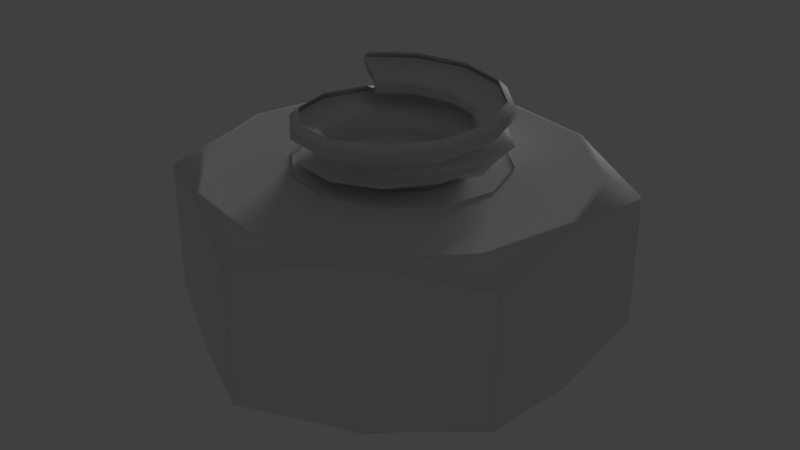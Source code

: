 # Source: bolt.blend  (saved by Blender 2.78.0; exported with 4.5.12 LTS)
import bpy
from mathutils import Matrix  # noqa: F401  (used for matrix-valued properties, if any)

bpy.ops.wm.read_factory_settings(use_empty=True)
scene = bpy.context.scene
scene.name = 'Scene'

# ---- collections
col_collection_1 = bpy.data.collections.new('Collection 1'); scene.collection.children.link(col_collection_1)

# ---- materials (node trees are filled in below, after node groups)
mat_material_001 = bpy.data.materials.new('Material.001')
mat_material_001.alpha_threshold = 0.0
mat_material_001.use_transparent_shadow = False
mat_material_001.preview_render_type = 'CUBE'
mat_material_001.roughness = 0.5
mat_material_001.line_color = (0.0, 0.0, 0.0, 1.0)

# ---- material node trees

# ---- world
world_world = bpy.data.worlds.new('World'); scene.world = world_world
world_world.color = (0.05088, 0.05088, 0.05088)
world_world.use_sun_shadow = False
world_world.sun_shadow_jitter_overblur = 0.0
world_world.cycles.sampling_method = 'MANUAL'

# ---- lights
light_sun = bpy.data.lights.new('Sun', 'SUN')
light_sun.transmission_factor = 0.0
light_sun.angle = 0.1993
light_sun.energy = 1.0
light_sun.shadow_buffer_clip_start = 0.5
light_sun.shadow_soft_size = 0.1
light_sun.shadow_cascade_max_distance = 1000.0

# ---- meshes
me_m3_bolt_009 = bpy.data.meshes.new('M3.Bolt.009')
me_m3_bolt_009.from_pydata([(0.225, 1.885e-06, 0.144), (0.2463, 1.885e-06, 0.1262), (0.1949, 0.1125, 0.1509), (0.2133, 0.1232, 0.133), (0.1125, 0.1949, 0.1577), (0.1232, 0.2133, 0.1399), (6.566e-07, 0.225, 0.1646), (6.566e-07, 0.2463, 0.1467), (-0.1125, 0.1949, 0.1714), (-0.1232, 0.2133, 0.1535), (-0.1949, 0.1125, 0.1783), (-0.2133, 0.1232, 0.1604), (0.1949, 0.1125, 0.1165), (0.1606, 0.09275, 0.1085), (0.1422, 0.08211, 0.09197), (0.1606, 0.09275, 0.07613), (0.1949, 0.1125, 0.06878), (0.2133, 0.1232, 0.05091), (0.1125, 0.1949, 0.1233), (0.09275, 0.1606, 0.1153), (0.08211, 0.1422, 0.09881), (0.09275, 0.1606, 0.08297), (0.1125, 0.1949, 0.07562), (0.1232, 0.2133, 0.05775), (6.566e-07, 0.225, 0.1302), (6.566e-07, 0.1855, 0.1222), (6.566e-07, 0.1642, 0.1057), (6.566e-07, 0.1855, 0.08981), (6.566e-07, 0.225, 0.08246), (6.566e-07, 0.2463, 0.0646), (-0.1125, 0.1949, 0.137), (-0.09275, 0.1606, 0.129), (-0.0821, 0.1422, 0.1125), (-0.09275, 0.1606, 0.09666), (-0.1125, 0.1949, 0.08931), (-0.1232, 0.2133, 0.07144), (-0.1949, 0.1125, 0.1439), (-0.1606, 0.09275, 0.1359), (-0.1422, 0.08211, 0.1193), (-0.1606, 0.09275, 0.1035), (-0.1949, 0.1125, 0.09615), (-0.2133, 0.1232, 0.07828), (-0.225, 1.863e-06, 0.103), (-0.2463, 1.863e-06, 0.08512), (-0.1949, -0.1125, 0.1098), (-0.2133, -0.1232, 0.09197), (-0.1125, -0.1949, 0.1167), (-0.1232, -0.2133, 0.09881), (6.566e-07, -0.225, 0.1235), (6.566e-07, -0.2463, 0.1056), (0.1125, -0.1949, 0.1304), (0.1232, -0.2133, 0.1125), (0.1949, -0.1125, 0.1372), (0.2133, -0.1232, 0.1193), (0.225, 1.93e-06, 0.04407), (0.2167, 1.922e-06, 0.06194), (0.1855, 1.922e-06, 0.06929), (0.1642, 1.915e-06, 0.08513), (0.1855, 1.922e-06, 0.1016), (0.225, 1.922e-06, 0.1097), (0.1736, -0.09981, 0.03723), (0.1606, -0.09275, 0.06245), (0.1422, -0.0821, 0.07829), (0.1606, -0.09275, 0.0948), (0.1949, -0.1125, 0.1028), (0.09275, -0.1606, 0.0556), (0.08211, -0.1422, 0.07144), (0.09275, -0.1606, 0.08796), (0.1125, -0.1949, 0.09598), (6.557e-07, -0.1855, 0.04876), (6.566e-07, -0.1642, 0.0646), (6.566e-07, -0.1855, 0.08112), (6.566e-07, -0.225, 0.08914), (-0.0821, -0.1422, 0.05776), (-0.09275, -0.1606, 0.07427), (-0.1125, -0.1949, 0.0823), (-0.1422, -0.0821, 0.05092), (-0.1606, -0.09275, 0.06743), (-0.1949, -0.1125, 0.07545), (-0.1642, 1.878e-06, 0.04408), (-0.1855, 1.87e-06, 0.06059), (-0.225, 1.863e-06, 0.06861), (-0.1422, 0.08211, 0.03723), (-0.1606, 0.09275, 0.05375), (-0.1949, 0.1125, 0.06177), (-0.09275, 0.1606, 0.0469), (-0.1125, 0.1949, 0.05493), (6.557e-07, 0.1855, 0.04006), (6.557e-07, 0.225, 0.04808), (0.08211, 0.1422, 0.01671), (0.09275, 0.1606, 0.03322), (0.1125, 0.1949, 0.04124), (0.1606, 0.09275, 0.02638), (0.1949, 0.1125, 0.0344), (0.2167, 1.892e-06, 0.02756), (0.1422, 0.08211, 0.01671), (6.557e-07, 0.1642, 0.01671), (-0.0821, 0.1422, 0.01671), (-0.1422, 0.08211, 0.01671), (-0.1642, 1.878e-06, 0.01671), (-0.1422, -0.0821, 0.01671), (-0.0821, -0.1422, 0.01671), (6.557e-07, -0.1642, 0.01671), (0.08211, -0.1422, 0.01671), (0.1422, -0.0821, 0.01671), (0.1642, 1.922e-06, 0.01671), (-0.1422, -0.0821, -0.003285), (-0.1642, 1.878e-06, -0.003285), (-0.1422, 0.08211, -0.003285), (-0.0821, 0.1422, -0.003285), (6.557e-07, 0.1642, -0.003285), (0.08211, 0.1422, -0.003285), (0.1324, 0.07645, -0.003285), (-0.07645, -0.1324, -0.003285), (6.557e-07, -0.1529, -0.003285), (0.07645, -0.1324, -0.003285), (0.1324, -0.07644, -0.003285), (0.1529, 1.922e-06, -0.003285), (-0.1234, -0.07126, 0.005529), (-0.1425, 1.878e-06, 0.005529), (-0.1234, 0.07127, 0.005529), (-0.07126, 0.1234, 0.005529), (6.557e-07, 0.1425, 0.005529), (0.07127, 0.1234, 0.005529), (0.1143, 0.06602, 0.005529), (-0.06601, -0.1143, 0.005529), (6.557e-07, -0.132, 0.005529), (0.06602, -0.1143, 0.005529), (0.1143, -0.06602, 0.005529), (0.132, 1.915e-06, 0.005529), (6.557e-07, 1.892e-06, 0.005529)], [], [(0, 1, 3, 2), (2, 3, 5, 4), (4, 5, 7, 6), (6, 7, 9, 8), (8, 9, 11, 10), (12, 3, 1, 59), (3, 12, 18, 5), (5, 18, 24, 7), (7, 24, 30, 9), (9, 30, 36, 11), (59, 58, 13, 12), (12, 13, 19, 18), (18, 19, 25, 24), (24, 25, 31, 30), (30, 31, 37, 36), (58, 57, 14, 13), (13, 14, 20, 19), (19, 20, 26, 25), (25, 26, 32, 31), (31, 32, 38, 37), (57, 56, 15, 14), (14, 15, 21, 20), (20, 21, 27, 26), (26, 27, 33, 32), (32, 33, 39, 38), (56, 55, 16, 15), (15, 16, 22, 21), (21, 22, 28, 27), (27, 28, 34, 33), (33, 34, 40, 39), (55, 54, 17, 16), (16, 17, 23, 22), (22, 23, 29, 28), (28, 29, 35, 34), (34, 35, 41, 40), (40, 41, 43, 42), (42, 43, 45, 44), (44, 45, 47, 46), (46, 47, 49, 48), (48, 49, 51, 50), (50, 51, 53, 52), (52, 53, 1, 0), (65, 60, 61), (62, 61, 56, 57), (66, 65, 61, 62), (70, 69, 65, 66), (63, 62, 57, 58), (67, 66, 62, 63), (71, 70, 66, 67), (74, 73, 70, 71), (77, 76, 73, 74), (80, 79, 76, 77), (83, 82, 79, 80), (85, 97, 82, 83), (87, 96, 97, 85), (90, 89, 96, 87), (64, 63, 58, 59), (68, 67, 63, 64), (72, 71, 67, 68), (75, 74, 71, 72), (78, 77, 74, 75), (81, 80, 77, 78), (84, 83, 80, 81), (86, 85, 83, 84), (88, 87, 85, 86), (91, 90, 87, 88), (93, 92, 90, 91), (53, 64, 59, 1), (51, 68, 64, 53), (49, 72, 68, 51), (47, 75, 72, 49), (45, 78, 75, 47), (43, 81, 78, 45), (41, 84, 81, 43), (35, 86, 84, 41), (29, 88, 86, 35), (23, 91, 88, 29), (17, 93, 91, 23), (54, 94, 93, 17), (69, 70, 73), (76, 79, 99, 100), (73, 76, 100, 101), (69, 73, 101, 102), (65, 69, 102, 103), (60, 65, 103, 104), (79, 82, 98, 99), (82, 97, 98), (90, 92, 95, 89), (92, 105, 95), (92, 93, 94, 105), (94, 104, 105), (54, 60, 104, 94), (55, 56, 61), (54, 55, 61, 60), (95, 105, 117, 112), (89, 95, 112, 111), (96, 89, 111, 110), (105, 104, 116, 117), (104, 103, 115, 116), (103, 102, 114, 115), (102, 101, 113, 114), (101, 100, 106, 113), (100, 99, 107, 106), (99, 98, 108, 107), (98, 97, 109, 108), (97, 96, 110, 109), (110, 111, 123, 122), (117, 116, 128, 129), (116, 115, 127, 128), (115, 114, 126, 127), (106, 107, 119, 118), (107, 108, 120, 119), (108, 109, 121, 120), (109, 110, 122, 121), (124, 129, 130), (123, 124, 130), (122, 123, 130), (129, 128, 130), (128, 127, 130), (127, 126, 130), (126, 125, 130), (125, 118, 130), (118, 119, 130), (119, 120, 130), (120, 121, 130), (121, 122, 130), (111, 112, 124, 123), (117, 129, 124, 112), (106, 118, 125, 113), (114, 113, 125, 126)])
me_m3_bolt_009.polygons.foreach_set('use_smooth', [True] * 130)
_uv = me_m3_bolt_009.uv_layers.new(name='UVMap')
_uv.uv.foreach_set('vector', [0.6824, 0.1498, 0.6934, 0.1498, 0.6764, 0.2133, 0.6669, 0.2078, 0.6669, 0.2078, 0.6764, 0.2133, 0.6299, 0.2597, 0.6244, 0.2502, 0.6244, 0.2502, 0.6299, 0.2597, 0.5665, 0.2767, 0.5665, 0.2657, 0.5665, 0.2657, 0.5665, 0.2767, 0.503, 0.2597, 0.5085, 0.2502, 0.5085, 0.2502, 0.503, 0.2597, 0.4566, 0.2133, 0.4661, 0.2078, 0.9467, 0.09173, 0.9563, 0.08623, 0.9733, 0.1499, 0.9623, 0.1499, 0.3948, 0.08923, 0.3847, 0.09505, 0.3396, 0.04998, 0.3454, 0.03989, 0.3454, 0.03989, 0.3396, 0.04998, 0.278, 0.03348, 0.278, 0.02183, 0.278, 0.02183, 0.278, 0.03348, 0.2165, 0.04998, 0.2106, 0.03989, 0.2106, 0.03989, 0.2165, 0.04998, 0.1714, 0.09505, 0.1613, 0.08923, 0.4012, 0.1566, 0.3795, 0.1566, 0.3659, 0.1059, 0.3847, 0.09505, 0.3847, 0.09505, 0.3659, 0.1059, 0.3288, 0.06871, 0.3396, 0.04998, 0.3396, 0.04998, 0.3288, 0.06871, 0.278, 0.05511, 0.278, 0.03348, 0.278, 0.03348, 0.278, 0.05511, 0.2273, 0.06871, 0.2165, 0.04998, 0.2165, 0.04998, 0.2273, 0.06871, 0.1901, 0.1059, 0.1714, 0.09505, 0.3795, 0.1566, 0.3679, 0.1566, 0.3559, 0.1117, 0.3659, 0.1059, 0.3659, 0.1059, 0.3559, 0.1117, 0.323, 0.0788, 0.3288, 0.06871, 0.3288, 0.06871, 0.323, 0.0788, 0.278, 0.06676, 0.278, 0.05511, 0.278, 0.05511, 0.278, 0.06676, 0.2331, 0.0788, 0.2273, 0.06871, 0.2273, 0.06871, 0.2331, 0.0788, 0.2002, 0.1117, 0.1901, 0.1059, 0.656, 0.154, 0.6674, 0.154, 0.654, 0.204, 0.6441, 0.1983, 0.6441, 0.1983, 0.654, 0.204, 0.6174, 0.2406, 0.6117, 0.2307, 0.6117, 0.2307, 0.6174, 0.2406, 0.5674, 0.254, 0.5674, 0.2425, 0.5674, 0.2425, 0.5674, 0.254, 0.5175, 0.2406, 0.5232, 0.2307, 0.5232, 0.2307, 0.5175, 0.2406, 0.4809, 0.204, 0.4908, 0.1983, 0.6674, 0.154, 0.6842, 0.154, 0.6725, 0.2147, 0.654, 0.204, 0.654, 0.204, 0.6725, 0.2147, 0.6281, 0.259, 0.6174, 0.2406, 0.6174, 0.2406, 0.6281, 0.259, 0.5674, 0.2753, 0.5674, 0.254, 0.5674, 0.254, 0.5674, 0.2753, 0.5068, 0.259, 0.5175, 0.2406, 0.5175, 0.2406, 0.5068, 0.259, 0.4624, 0.2147, 0.4809, 0.204, 0.6842, 0.154, 0.6887, 0.154, 0.6824, 0.2204, 0.6725, 0.2147, 0.6725, 0.2147, 0.6824, 0.2204, 0.6338, 0.269, 0.6281, 0.259, 0.6281, 0.259, 0.6338, 0.269, 0.5674, 0.2868, 0.5674, 0.2753, 0.5674, 0.2753, 0.5674, 0.2868, 0.5011, 0.269, 0.5068, 0.259, 0.5068, 0.259, 0.5011, 0.269, 0.4525, 0.2204, 0.4624, 0.2147, 0.4624, 0.2147, 0.4525, 0.2204, 0.4347, 0.154, 0.4462, 0.154, 0.4462, 0.154, 0.4347, 0.154, 0.4525, 0.08762, 0.4624, 0.09336, 0.4624, 0.09336, 0.4525, 0.08762, 0.5011, 0.03903, 0.5068, 0.04896, 0.5068, 0.04896, 0.5011, 0.03903, 0.5674, 0.02124, 0.5674, 0.03271, 0.5674, 0.03271, 0.5674, 0.02124, 0.6338, 0.03903, 0.6281, 0.04896, 0.6281, 0.04896, 0.6338, 0.03903, 0.6824, 0.08762, 0.6725, 0.09336, 0.6725, 0.09336, 0.6824, 0.08762, 0.7002, 0.154, 0.6887, 0.154, 0.6174, 0.06742, 0.661, 0.1002, 0.654, 0.104, 0.6441, 0.1098, 0.654, 0.104, 0.6674, 0.154, 0.656, 0.154, 0.6117, 0.07735, 0.6174, 0.06742, 0.654, 0.104, 0.6441, 0.1098, 0.5674, 0.0655, 0.5674, 0.05402, 0.6174, 0.06742, 0.6117, 0.07735, 0.3659, 0.2074, 0.3559, 0.2016, 0.3679, 0.1566, 0.3795, 0.1566, 0.3288, 0.2445, 0.323, 0.2344, 0.3559, 0.2016, 0.3659, 0.2074, 0.278, 0.2581, 0.278, 0.2465, 0.323, 0.2344, 0.3288, 0.2445, 0.7981, 0.2329, 0.8036, 0.2234, 0.846, 0.2348, 0.846, 0.2458, 0.763, 0.1978, 0.7725, 0.1923, 0.8036, 0.2234, 0.7981, 0.2329, 0.7501, 0.1499, 0.7611, 0.1499, 0.7725, 0.1923, 0.763, 0.1978, 0.763, 0.1019, 0.7725, 0.1074, 0.7611, 0.1499, 0.7501, 0.1499, 0.7981, 0.06685, 0.8036, 0.07638, 0.7725, 0.1074, 0.763, 0.1019, 0.846, 0.054, 0.846, 0.06501, 0.8036, 0.07638, 0.7981, 0.06685, 0.8939, 0.06685, 0.8884, 0.07638, 0.846, 0.06501, 0.846, 0.054, 0.9467, 0.208, 0.929, 0.1978, 0.9419, 0.1499, 0.9623, 0.1499, 0.9042, 0.2506, 0.8939, 0.2329, 0.929, 0.1978, 0.9467, 0.208, 0.846, 0.2662, 0.846, 0.2458, 0.8939, 0.2329, 0.9042, 0.2506, 0.7878, 0.2506, 0.7981, 0.2329, 0.846, 0.2458, 0.846, 0.2662, 0.7453, 0.208, 0.763, 0.1978, 0.7981, 0.2329, 0.7878, 0.2506, 0.7297, 0.1499, 0.7501, 0.1499, 0.763, 0.1978, 0.7453, 0.208, 0.7453, 0.09173, 0.763, 0.1019, 0.7501, 0.1499, 0.7297, 0.1499, 0.7878, 0.04915, 0.7981, 0.06685, 0.763, 0.1019, 0.7453, 0.09173, 0.846, 0.03357, 0.846, 0.054, 0.7981, 0.06685, 0.7878, 0.04915, 0.9042, 0.04915, 0.8939, 0.06685, 0.846, 0.054, 0.846, 0.03357, 0.9467, 0.09173, 0.929, 0.1019, 0.8939, 0.06685, 0.9042, 0.04915, 0.9563, 0.2135, 0.9467, 0.208, 0.9623, 0.1499, 0.9733, 0.1499, 0.9097, 0.2601, 0.9042, 0.2506, 0.9467, 0.208, 0.9563, 0.2135, 0.846, 0.2772, 0.846, 0.2662, 0.9042, 0.2506, 0.9097, 0.2601, 0.7823, 0.2601, 0.7878, 0.2506, 0.846, 0.2662, 0.846, 0.2772, 0.7357, 0.2135, 0.7453, 0.208, 0.7878, 0.2506, 0.7823, 0.2601, 0.7187, 0.1499, 0.7297, 0.1499, 0.7453, 0.208, 0.7357, 0.2135, 0.7357, 0.08622, 0.7453, 0.09173, 0.7297, 0.1499, 0.7187, 0.1499, 0.7823, 0.03962, 0.7878, 0.04915, 0.7453, 0.09173, 0.7357, 0.08622, 0.846, 0.02257, 0.846, 0.03357, 0.7878, 0.04915, 0.7823, 0.03962, 0.9097, 0.03962, 0.9042, 0.04915, 0.846, 0.03357, 0.846, 0.02257, 0.9563, 0.08622, 0.9467, 0.09173, 0.9042, 0.04915, 0.9097, 0.03962, 0.9623, 0.1499, 0.958, 0.1499, 0.9467, 0.09173, 0.9563, 0.08622, 0.5674, 0.05402, 0.5674, 0.0655, 0.5232, 0.07735, 0.7725, 0.1923, 0.7611, 0.1499, 0.7611, 0.1499, 0.7725, 0.1923, 0.8036, 0.2234, 0.7725, 0.1923, 0.7725, 0.1923, 0.8036, 0.2234, 0.846, 0.2458, 0.8036, 0.2234, 0.8036, 0.2234, 0.846, 0.2348, 0.8939, 0.2329, 0.846, 0.2458, 0.846, 0.2348, 0.8884, 0.2234, 0.9357, 0.2015, 0.8939, 0.2329, 0.8884, 0.2234, 0.9195, 0.1923, 0.7611, 0.1499, 0.7725, 0.1074, 0.7725, 0.1074, 0.7611, 0.1499, 0.7725, 0.1074, 0.8036, 0.07638, 0.7725, 0.1074, 0.8939, 0.06685, 0.929, 0.1019, 0.9195, 0.1074, 0.8884, 0.07638, 0.929, 0.1019, 0.9309, 0.1499, 0.9195, 0.1074, 0.929, 0.1019, 0.9467, 0.09173, 0.958, 0.1499, 0.9309, 0.1499, 0.958, 0.1499, 0.9195, 0.1923, 0.9309, 0.1499, 0.9623, 0.1499, 0.9357, 0.2015, 0.9195, 0.1923, 0.958, 0.1499, 0.6842, 0.154, 0.6674, 0.154, 0.654, 0.104, 0.6887, 0.154, 0.6842, 0.154, 0.654, 0.104, 0.661, 0.1002, 0.9195, 0.1074, 0.9309, 0.1499, 0.925, 0.1499, 0.9144, 0.1104, 0.8884, 0.07638, 0.9195, 0.1074, 0.9144, 0.1104, 0.8884, 0.07638, 0.846, 0.06501, 0.8884, 0.07638, 0.8884, 0.07638, 0.846, 0.06501, 0.9309, 0.1499, 0.9195, 0.1923, 0.9144, 0.1894, 0.925, 0.1499, 0.9195, 0.1923, 0.8884, 0.2234, 0.8855, 0.2183, 0.9144, 0.1894, 0.8884, 0.2234, 0.846, 0.2348, 0.846, 0.2289, 0.8855, 0.2183, 0.846, 0.2348, 0.8036, 0.2234, 0.8065, 0.2183, 0.846, 0.2289, 0.8036, 0.2234, 0.7725, 0.1923, 0.7725, 0.1923, 0.8065, 0.2183, 0.7725, 0.1923, 0.7611, 0.1499, 0.7611, 0.1499, 0.7725, 0.1923, 0.7611, 0.1499, 0.7725, 0.1074, 0.7725, 0.1074, 0.7611, 0.1499, 0.7725, 0.1074, 0.8036, 0.07638, 0.8036, 0.07638, 0.7725, 0.1074, 0.8036, 0.07638, 0.846, 0.06501, 0.846, 0.06501, 0.8036, 0.07638, 0.846, 0.06501, 0.8884, 0.07638, 0.8828, 0.08608, 0.846, 0.07621, 0.925, 0.1499, 0.9144, 0.1894, 0.9051, 0.184, 0.9142, 0.1499, 0.9144, 0.1894, 0.8855, 0.2183, 0.8801, 0.209, 0.9051, 0.184, 0.8855, 0.2183, 0.846, 0.2289, 0.846, 0.2181, 0.8801, 0.209, 0.7725, 0.1923, 0.7611, 0.1499, 0.7723, 0.1499, 0.7822, 0.1867, 0.7611, 0.1499, 0.7725, 0.1074, 0.7822, 0.113, 0.7723, 0.1499, 0.7725, 0.1074, 0.8036, 0.07638, 0.8092, 0.08608, 0.7822, 0.113, 0.8036, 0.07638, 0.846, 0.06501, 0.846, 0.07621, 0.8092, 0.08608, 0.9051, 0.1158, 0.9142, 0.1499, 0.846, 0.1499, 0.8828, 0.08608, 0.9051, 0.1158, 0.846, 0.1499, 0.846, 0.07621, 0.8828, 0.08608, 0.846, 0.1499, 0.9142, 0.1499, 0.9051, 0.184, 0.846, 0.1499, 0.9051, 0.184, 0.8801, 0.209, 0.846, 0.1499, 0.8801, 0.209, 0.846, 0.2181, 0.846, 0.1499, 0.846, 0.2181, 0.8119, 0.209, 0.846, 0.1499, 0.8119, 0.209, 0.7822, 0.1867, 0.846, 0.1499, 0.7822, 0.1867, 0.7723, 0.1499, 0.846, 0.1499, 0.7723, 0.1499, 0.7822, 0.113, 0.846, 0.1499, 0.7822, 0.113, 0.8092, 0.08608, 0.846, 0.1499, 0.8092, 0.08608, 0.846, 0.07621, 0.846, 0.1499, 0.8884, 0.07638, 0.9144, 0.1104, 0.9051, 0.1158, 0.8828, 0.08608, 0.925, 0.1499, 0.9142, 0.1499, 0.9051, 0.1158, 0.9144, 0.1104, 0.7725, 0.1923, 0.7822, 0.1867, 0.8119, 0.209, 0.8065, 0.2183, 0.846, 0.2289, 0.8065, 0.2183, 0.8119, 0.209, 0.846, 0.2181])
me_m3_bolt_009.materials.append(mat_material_001)
me_m3_bolt_009.use_remesh_preserve_volume = False
me_m3_bolt_009.use_remesh_preserve_attributes = False
me_m3_bolt_009.use_mirror_vertex_groups = False
me_m3_bolt_009.update()
me_m3_bolt_008 = bpy.data.meshes.new('M3.Bolt.008')
me_m3_bolt_008.from_pydata([(0.2133, 0.1231, 0.1206), (0.1949, 0.1125, 0.1041), (0.1606, 0.09273, 0.09609), (0.1422, 0.08209, 0.07957), (0.1606, 0.09273, 0.06373), (0.1949, 0.1125, 0.05638), (0.1232, 0.2133, 0.1275), (0.1125, 0.1949, 0.111), (0.09275, 0.1606, 0.1029), (0.08211, 0.1422, 0.08642), (0.09275, 0.1606, 0.07058), (0.1125, 0.1949, 0.06323), (1.45e-06, 0.2463, 0.1343), (1.45e-06, 0.225, 0.1178), (1.45e-06, 0.1855, 0.1098), (1.45e-06, 0.1642, 0.09326), (1.45e-06, 0.1855, 0.07742), (1.45e-06, 0.225, 0.07007), (-0.1232, 0.2133, 0.1412), (-0.1125, 0.1949, 0.1246), (-0.09275, 0.1606, 0.1166), (-0.0821, 0.1422, 0.1001), (-0.09275, 0.1606, 0.08426), (-0.1125, 0.1949, 0.07691), (-0.2133, 0.1231, 0.06589), (-0.2133, 0.1231, 0.148), (-0.1949, 0.1125, 0.04937), (-0.1949, 0.1125, 0.1315), (-0.1606, 0.09273, 0.04135), (-0.1606, 0.09273, 0.1235), (-0.1422, 0.08209, 0.02483), (-0.1422, 0.08209, 0.1069), (-0.1606, 0.09273, 0.008994), (-0.1606, 0.09273, 0.0911), (-0.1949, 0.1125, 0.001644), (-0.1949, 0.1125, 0.08375), (-0.2463, -2.052e-05, 0.07273), (-0.225, -2.052e-05, 0.05621), (-0.1855, -2.051e-05, 0.04819), (-0.1642, -2.051e-05, 0.03168), (-0.1855, -2.051e-05, 0.01584), (-0.225, -2.052e-05, 0.008486), (-0.225, -2.052e-05, 0.09059), (-0.2133, -0.1232, 0.07957), (-0.1949, -0.1125, 0.06305), (-0.1606, -0.09277, 0.05503), (-0.1422, -0.08213, 0.03852), (-0.1606, -0.09277, 0.02268), (-0.1949, -0.1125, 0.01533), (-0.1949, -0.1125, 0.09744), (-0.1232, -0.2133, 0.08641), (-0.1125, -0.1949, 0.0699), (-0.09275, -0.1607, 0.06187), (-0.0821, -0.1422, 0.04536), (-0.09275, -0.1607, 0.02952), (-0.1125, -0.1949, 0.02217), (-0.1125, -0.1949, 0.1043), (1.45e-06, -0.2463, 0.09326), (1.45e-06, -0.2251, 0.07674), (1.45e-06, -0.1855, 0.06872), (1.449e-06, -0.1642, 0.0522), (1.449e-06, -0.1855, 0.03636), (1.449e-06, -0.2251, 0.02901), (1.45e-06, -0.2251, 0.1111), (0.1232, -0.2133, 0.1001), (0.1125, -0.1949, 0.08358), (0.09275, -0.1607, 0.07556), (0.08211, -0.1422, 0.05904), (0.09275, -0.1607, 0.0432), (0.1125, -0.1949, 0.03586), (0.1125, -0.1949, 0.118), (0.2133, -0.1232, 0.1069), (0.1949, -0.1125, 0.09042), (0.1606, -0.09277, 0.0824), (0.1422, -0.08213, 0.06589), (0.1606, -0.09277, 0.05005), (0.1949, -0.1125, 0.0427), (0.1949, -0.1125, 0.1248), (0.2463, -2.046e-05, 0.1138), (0.225, -2.046e-05, 0.09726), (0.1855, -2.046e-05, 0.08924), (0.1642, -2.047e-05, 0.07273), (0.1855, -2.046e-05, 0.05689), (0.225, -2.045e-05, 0.04954), (0.225, -2.046e-05, 0.1316), (0.1949, 0.1125, 0.1385), (0.1125, 0.1949, 0.1453), (1.45e-06, 0.225, 0.1522), (-0.1125, 0.1949, 0.159), (-0.1949, 0.1125, 0.1659)], [], [(78, 79, 1, 0), (0, 1, 7, 6), (6, 7, 13, 12), (12, 13, 19, 18), (18, 19, 27, 25), (24, 26, 37, 36), (36, 37, 44, 43), (43, 44, 51, 50), (50, 51, 58, 57), (57, 58, 65, 64), (64, 65, 72, 71), (71, 72, 79, 78), (79, 80, 2, 1), (1, 2, 8, 7), (7, 8, 14, 13), (13, 14, 20, 19), (19, 20, 29, 27), (26, 28, 38, 37), (37, 38, 45, 44), (44, 45, 52, 51), (51, 52, 59, 58), (58, 59, 66, 65), (65, 66, 73, 72), (72, 73, 80, 79), (80, 81, 3, 2), (2, 3, 9, 8), (8, 9, 15, 14), (14, 15, 21, 20), (20, 21, 31, 29), (28, 30, 39, 38), (38, 39, 46, 45), (45, 46, 53, 52), (52, 53, 60, 59), (59, 60, 67, 66), (66, 67, 74, 73), (73, 74, 81, 80), (81, 82, 4, 3), (3, 4, 10, 9), (9, 10, 16, 15), (15, 16, 22, 21), (21, 22, 33, 31), (30, 32, 40, 39), (39, 40, 47, 46), (46, 47, 54, 53), (53, 54, 61, 60), (60, 61, 68, 67), (67, 68, 75, 74), (74, 75, 82, 81), (82, 83, 5, 4), (4, 5, 11, 10), (10, 11, 17, 16), (16, 17, 23, 22), (22, 23, 35, 33), (32, 34, 41, 40), (40, 41, 48, 47), (47, 48, 55, 54), (54, 55, 62, 61), (61, 62, 69, 68), (68, 69, 76, 75), (75, 76, 83, 82), (35, 24, 36, 42), (42, 36, 43, 49), (49, 43, 50, 56), (56, 50, 57, 63), (63, 57, 64, 70), (70, 64, 71, 77), (77, 71, 78, 84), (84, 78, 0, 85), (85, 0, 6, 86), (86, 6, 12, 87), (87, 12, 18, 88), (88, 18, 25, 89)])
me_m3_bolt_008.polygons.foreach_set('use_smooth', [True] * 72)
_uv = me_m3_bolt_008.uv_layers.new(name='UVMap')
_uv.uv.foreach_set('vector', [0.4058, 0.1537, 0.3947, 0.1537, 0.379, 0.09511, 0.3886, 0.08958, 0.3886, 0.08958, 0.379, 0.09511, 0.3361, 0.05225, 0.3417, 0.04265, 0.3417, 0.04265, 0.3361, 0.05225, 0.2776, 0.03656, 0.2776, 0.02548, 0.2776, 0.02548, 0.2776, 0.03656, 0.219, 0.05225, 0.2135, 0.04265, 0.2135, 0.04265, 0.219, 0.05225, 0.1762, 0.09511, 0.1666, 0.08958, 0.1666, 0.08958, 0.1762, 0.09511, 0.1605, 0.1537, 0.1494, 0.1537, 0.1494, 0.1537, 0.1605, 0.1537, 0.1762, 0.2122, 0.1666, 0.2178, 0.1666, 0.2178, 0.1762, 0.2122, 0.219, 0.2551, 0.2135, 0.2647, 0.2135, 0.2647, 0.219, 0.2551, 0.2776, 0.2708, 0.2776, 0.2819, 0.2776, 0.2819, 0.2776, 0.2708, 0.3361, 0.2551, 0.3417, 0.2647, 0.3417, 0.2647, 0.3361, 0.2551, 0.379, 0.2122, 0.3886, 0.2178, 0.3886, 0.2178, 0.379, 0.2122, 0.3947, 0.1537, 0.4058, 0.1537, 0.3947, 0.1537, 0.3741, 0.1537, 0.3612, 0.1054, 0.379, 0.09511, 0.379, 0.09511, 0.3612, 0.1054, 0.3259, 0.07007, 0.3361, 0.05225, 0.3361, 0.05225, 0.3259, 0.07007, 0.2776, 0.05713, 0.2776, 0.03656, 0.2776, 0.03656, 0.2776, 0.05713, 0.2293, 0.07007, 0.219, 0.05225, 0.219, 0.05225, 0.2293, 0.07007, 0.194, 0.1054, 0.1762, 0.09511, 0.1762, 0.09511, 0.194, 0.1054, 0.181, 0.1537, 0.1605, 0.1537, 0.1605, 0.1537, 0.181, 0.1537, 0.194, 0.2019, 0.1762, 0.2122, 0.1762, 0.2122, 0.194, 0.2019, 0.2293, 0.2373, 0.219, 0.2551, 0.219, 0.2551, 0.2293, 0.2373, 0.2776, 0.2502, 0.2776, 0.2708, 0.2776, 0.2708, 0.2776, 0.2502, 0.3259, 0.2373, 0.3361, 0.2551, 0.3361, 0.2551, 0.3259, 0.2373, 0.3612, 0.2019, 0.379, 0.2122, 0.379, 0.2122, 0.3612, 0.2019, 0.3741, 0.1537, 0.3947, 0.1537, 0.3741, 0.1537, 0.363, 0.1537, 0.3516, 0.1109, 0.3612, 0.1054, 0.3612, 0.1054, 0.3516, 0.1109, 0.3203, 0.07966, 0.3259, 0.07007, 0.3259, 0.07007, 0.3203, 0.07966, 0.2776, 0.06821, 0.2776, 0.05713, 0.2776, 0.05713, 0.2776, 0.06821, 0.2349, 0.07966, 0.2293, 0.07007, 0.2293, 0.07007, 0.2349, 0.07966, 0.2036, 0.1109, 0.194, 0.1054, 0.194, 0.1054, 0.2036, 0.1109, 0.1921, 0.1537, 0.181, 0.1537, 0.181, 0.1537, 0.1921, 0.1537, 0.2036, 0.1964, 0.194, 0.2019, 0.194, 0.2019, 0.2036, 0.1964, 0.2349, 0.2277, 0.2293, 0.2373, 0.2293, 0.2373, 0.2349, 0.2277, 0.2776, 0.2391, 0.2776, 0.2502, 0.2776, 0.2502, 0.2776, 0.2391, 0.3203, 0.2277, 0.3259, 0.2373, 0.3259, 0.2373, 0.3203, 0.2277, 0.3516, 0.1964, 0.3612, 0.2019, 0.3612, 0.2019, 0.3516, 0.1964, 0.363, 0.1537, 0.3741, 0.1537, 0.6511, 0.1498, 0.662, 0.1498, 0.6492, 0.1976, 0.6397, 0.1921, 0.6397, 0.1921, 0.6492, 0.1976, 0.6143, 0.2326, 0.6088, 0.2231, 0.6088, 0.2231, 0.6143, 0.2326, 0.5665, 0.2454, 0.5665, 0.2344, 0.5665, 0.2344, 0.5665, 0.2454, 0.5187, 0.2326, 0.5242, 0.2231, 0.5242, 0.2231, 0.5187, 0.2326, 0.4837, 0.1976, 0.4932, 0.1921, 0.4932, 0.1921, 0.4837, 0.1976, 0.4709, 0.1498, 0.4819, 0.1498, 0.4819, 0.1498, 0.4709, 0.1498, 0.4837, 0.102, 0.4932, 0.1075, 0.4932, 0.1075, 0.4837, 0.102, 0.5187, 0.06704, 0.5242, 0.07654, 0.5242, 0.07654, 0.5187, 0.06704, 0.5665, 0.05424, 0.5665, 0.0652, 0.5665, 0.0652, 0.5665, 0.05424, 0.6143, 0.06704, 0.6088, 0.07654, 0.6088, 0.07654, 0.6143, 0.06704, 0.6492, 0.102, 0.6397, 0.1075, 0.6397, 0.1075, 0.6492, 0.102, 0.662, 0.1498, 0.6511, 0.1498, 0.662, 0.1498, 0.6824, 0.1498, 0.6669, 0.2078, 0.6492, 0.1976, 0.6492, 0.1976, 0.6669, 0.2078, 0.6244, 0.2502, 0.6143, 0.2326, 0.6143, 0.2326, 0.6244, 0.2502, 0.5665, 0.2657, 0.5665, 0.2454, 0.5665, 0.2454, 0.5665, 0.2657, 0.5085, 0.2502, 0.5187, 0.2326, 0.5187, 0.2326, 0.5085, 0.2502, 0.4661, 0.2078, 0.4837, 0.1976, 0.4837, 0.1976, 0.4661, 0.2078, 0.4505, 0.1498, 0.4709, 0.1498, 0.4709, 0.1498, 0.4505, 0.1498, 0.4661, 0.09184, 0.4837, 0.102, 0.4837, 0.102, 0.4661, 0.09184, 0.5085, 0.0494, 0.5187, 0.06704, 0.5187, 0.06704, 0.5085, 0.0494, 0.5665, 0.03387, 0.5665, 0.05424, 0.5665, 0.05424, 0.5665, 0.03387, 0.6244, 0.0494, 0.6143, 0.06704, 0.6143, 0.06704, 0.6244, 0.0494, 0.6669, 0.09184, 0.6492, 0.102, 0.6492, 0.102, 0.6669, 0.09184, 0.6824, 0.1498, 0.662, 0.1498, 0.4661, 0.2078, 0.4566, 0.2133, 0.4396, 0.1498, 0.4505, 0.1498, 0.4505, 0.1498, 0.4396, 0.1498, 0.4566, 0.08635, 0.4661, 0.09184, 0.4661, 0.09184, 0.4566, 0.08635, 0.503, 0.0399, 0.5085, 0.0494, 0.5085, 0.0494, 0.503, 0.0399, 0.5665, 0.0229, 0.5665, 0.03387, 0.5665, 0.03387, 0.5665, 0.0229, 0.6299, 0.0399, 0.6244, 0.0494, 0.6244, 0.0494, 0.6299, 0.0399, 0.6764, 0.08635, 0.6669, 0.09184, 0.6669, 0.09184, 0.6764, 0.08635, 0.6934, 0.1498, 0.6824, 0.1498, 0.0, 0.0, 0.0, 0.0, 0.0, 0.0, 0.0, 0.0, 0.0, 0.0, 0.0, 0.0, 0.0, 0.0, 0.0, 0.0, 0.0, 0.0, 0.0, 0.0, 0.0, 0.0, 0.0, 0.0, 0.0, 0.0, 0.0, 0.0, 0.0, 0.0, 0.0, 0.0, 0.0, 0.0, 0.0, 0.0, 0.0, 0.0, 0.0, 0.0])
me_m3_bolt_008.materials.append(mat_material_001)
me_m3_bolt_008.use_remesh_preserve_volume = False
me_m3_bolt_008.use_remesh_preserve_attributes = False
me_m3_bolt_008.use_mirror_vertex_groups = False
me_m3_bolt_008.update()
me_m3_bolt_007 = bpy.data.meshes.new('M3.Bolt.007')
me_m3_bolt_007.from_pydata([(-0.2129, 0.1254, -0.08458), (-0.1945, 0.1148, -0.1011), (-0.1602, 0.09502, -0.1091), (-0.1418, 0.08437, -0.1256), (-0.1602, 0.09502, -0.1415), (-0.1945, 0.1148, -0.1488), (-0.2459, 0.002268, -0.07774), (-0.2246, 0.002268, -0.09426), (-0.1851, 0.002268, -0.1023), (-0.1638, 0.002268, -0.1188), (-0.1851, 0.002268, -0.1346), (-0.2246, 0.002268, -0.142), (-0.2129, -0.1209, -0.0709), (-0.1945, -0.1102, -0.08742), (-0.1602, -0.09048, -0.09544), (-0.1418, -0.07984, -0.112), (-0.1602, -0.09048, -0.1278), (-0.1945, -0.1102, -0.1351), (-0.1227, -0.211, -0.06406), (-0.1121, -0.1926, -0.08058), (-0.09234, -0.1584, -0.0886), (-0.08169, -0.1399, -0.1051), (-0.09234, -0.1584, -0.121), (-0.1121, -0.1926, -0.1283), (0.00041, -0.244, -0.05722), (0.00041, -0.2228, -0.07373), (0.00041, -0.1832, -0.08176), (0.00041, -0.1619, -0.09827), (0.00041, -0.1832, -0.1141), (0.00041, -0.2228, -0.1215), (0.1236, -0.211, -0.05037), (0.1129, -0.1926, -0.06689), (0.09316, -0.1584, -0.07491), (0.08251, -0.1399, -0.09143), (0.09316, -0.1584, -0.1073), (0.1129, -0.1926, -0.1146), (0.2137, -0.1209, -0.04353), (0.1953, -0.1102, -0.06005), (0.1611, -0.09048, -0.06807), (0.1426, -0.07984, -0.08458), (0.1611, -0.09048, -0.1004), (0.1953, -0.1102, -0.1078), (0.2467, 0.002268, -0.03669), (0.2254, 0.002268, -0.05321), (0.1859, 0.002268, -0.06123), (0.1646, 0.002268, -0.07774), (0.1859, 0.002268, -0.09358), (0.2254, 0.002268, -0.1009), (0.2137, 0.1254, -0.02984), (0.1953, 0.1148, -0.04636), (0.1611, 0.09502, -0.05438), (0.1426, 0.08437, -0.0709), (0.1611, 0.09502, -0.08674), (0.1953, 0.1148, -0.09409), (0.1236, 0.2156, -0.023), (0.1129, 0.1972, -0.03952), (0.09316, 0.1629, -0.04754), (0.08251, 0.1445, -0.06406), (0.09316, 0.1629, -0.0799), (0.1129, 0.1972, -0.08725), (0.00041, 0.2486, -0.01616), (0.00041, 0.2273, -0.03268), (0.00041, 0.1878, -0.0407), (0.00041, 0.1665, -0.05721), (0.00041, 0.1878, -0.07305), (0.00041, 0.2273, -0.08041), (-0.1227, 0.2156, 0.001532), (-0.1121, 0.1972, -0.02584), (-0.1038, 0.1827, -0.03386), (-0.09901, 0.1745, -0.05037), (-0.1038, 0.1827, -0.06621), (-0.1121, 0.1972, -0.07356), (-0.2129, 0.1254, 0.001532), (-0.2002, 0.1181, -0.01899), (-0.1866, 0.1102, -0.04353), (-0.1945, 0.1148, -0.06672), (-0.2373, 0.002268, -0.0151), (-0.2243, 0.002268, -0.03669), (-0.2246, 0.002268, -0.05988), (-0.2129, -0.1209, 0.001532), (-0.202, -0.1146, -0.02984), (-0.2016, -0.1144, -0.05304), (-0.1227, -0.2111, 0.001532), (-0.1227, -0.2111, -0.023), (-0.1227, -0.2111, -0.04619), (0.00041, -0.2441, 0.001532), (0.00041, -0.2441, -0.01616), (0.00041, -0.2441, -0.03935), (0.1236, -0.2111, 0.001532), (0.1236, -0.2111, -0.03251), (0.2137, -0.1209, 0.001532), (0.2137, -0.1209, -0.02567), (0.2467, 0.002268, 0.001532), (-0.2459, 0.002268, 0.001532), (0.00041, 0.2486, 0.001532), (0.1236, 0.2156, 0.001532), (0.2137, 0.1254, 0.001532)], [], [(0, 1, 7, 6), (6, 7, 13, 12), (12, 13, 19, 18), (18, 19, 25, 24), (24, 25, 31, 30), (30, 31, 37, 36), (36, 37, 43, 42), (1, 2, 8, 7), (7, 8, 14, 13), (13, 14, 20, 19), (19, 20, 26, 25), (25, 26, 32, 31), (31, 32, 38, 37), (37, 38, 44, 43), (2, 3, 9, 8), (8, 9, 15, 14), (14, 15, 21, 20), (20, 21, 27, 26), (26, 27, 33, 32), (32, 33, 39, 38), (38, 39, 45, 44), (3, 4, 10, 9), (9, 10, 16, 15), (15, 16, 22, 21), (21, 22, 28, 27), (27, 28, 34, 33), (33, 34, 40, 39), (39, 40, 46, 45), (4, 5, 11, 10), (10, 11, 17, 16), (16, 17, 23, 22), (22, 23, 29, 28), (28, 29, 35, 34), (34, 35, 41, 40), (40, 41, 47, 46), (42, 43, 49, 48), (48, 49, 55, 54), (54, 55, 61, 60), (60, 61, 67, 66), (66, 67, 73, 72), (72, 73, 76, 93), (93, 76, 79), (43, 44, 50, 49), (49, 50, 56, 55), (55, 56, 62, 61), (61, 62, 68, 67), (67, 68, 73), (44, 45, 51, 50), (50, 51, 57, 56), (56, 57, 63, 62), (62, 63, 69, 68), (68, 69, 74, 73), (73, 74, 77, 76), (76, 77, 80, 79), (79, 80, 83, 82), (82, 83, 86, 85), (85, 86, 88), (45, 46, 52, 51), (51, 52, 58, 57), (57, 58, 64, 63), (63, 64, 70, 69), (69, 70, 75, 74), (74, 75, 78, 77), (77, 78, 81, 80), (80, 81, 84, 83), (83, 84, 87, 86), (86, 87, 89, 88), (88, 89, 91, 90), (90, 91, 42, 92), (46, 47, 53, 52), (52, 53, 59, 58), (58, 59, 65, 64), (64, 65, 71, 70), (70, 71, 75), (75, 0, 6, 78), (78, 6, 12, 81), (81, 12, 18, 84), (84, 18, 24, 87), (87, 24, 30, 89), (89, 30, 36, 91), (91, 36, 42), (60, 66, 94), (54, 60, 94, 95), (48, 54, 95, 96), (42, 48, 96, 92)])
me_m3_bolt_007.polygons.foreach_set('use_smooth', [True] * 85)
_uv = me_m3_bolt_007.uv_layers.new(name='UVMap')
_uv.uv.foreach_set('vector', [0.2648, 0.6945, 0.221, 0.6844, 0.2331, 0.5137, 0.2649, 0.5178, 0.2649, 0.5178, 0.2331, 0.5137, 0.2772, 0.3798, 0.3048, 0.3928, 0.3048, 0.3928, 0.2772, 0.3798, 0.3596, 0.2781, 0.3786, 0.2995, 0.3786, 0.2995, 0.3596, 0.2781, 0.4706, 0.2223, 0.4775, 0.2484, 0.4775, 0.2484, 0.4706, 0.2223, 0.5928, 0.2245, 0.5866, 0.2507, 0.5866, 0.2507, 0.5928, 0.2245, 0.6992, 0.2851, 0.6811, 0.3054, 0.6811, 0.3054, 0.6992, 0.2851, 0.7647, 0.3889, 0.7393, 0.3978, 0.221, 0.6844, 0.1561, 0.6597, 0.1768, 0.5001, 0.2331, 0.5137, 0.2331, 0.5137, 0.1768, 0.5001, 0.229, 0.3512, 0.2772, 0.3798, 0.2772, 0.3798, 0.229, 0.3512, 0.3268, 0.2346, 0.3596, 0.2781, 0.3596, 0.2781, 0.3268, 0.2346, 0.4603, 0.1697, 0.4706, 0.2223, 0.4706, 0.2223, 0.4603, 0.1697, 0.6083, 0.173, 0.5928, 0.2245, 0.5928, 0.2245, 0.6083, 0.173, 0.7379, 0.2467, 0.6992, 0.2851, 0.6992, 0.2851, 0.7379, 0.2467, 0.8167, 0.374, 0.7647, 0.3889, 0.1561, 0.6597, 0.1156, 0.6484, 0.1309, 0.4905, 0.1768, 0.5001, 0.1768, 0.5001, 0.1309, 0.4905, 0.1883, 0.3289, 0.229, 0.3512, 0.229, 0.3512, 0.1883, 0.3289, 0.2977, 0.1991, 0.3268, 0.2346, 0.3268, 0.2346, 0.2977, 0.1991, 0.4493, 0.1252, 0.4603, 0.1697, 0.4603, 0.1697, 0.4493, 0.1252, 0.6193, 0.1279, 0.6083, 0.173, 0.6083, 0.173, 0.6193, 0.1279, 0.7695, 0.2119, 0.7379, 0.2467, 0.7379, 0.2467, 0.7695, 0.2119, 0.8613, 0.359, 0.8167, 0.374, 0.1156, 0.6484, 0.06997, 0.6574, 0.08032, 0.4808, 0.1309, 0.4905, 0.1309, 0.4905, 0.08032, 0.4808, 0.1448, 0.3049, 0.1883, 0.3289, 0.1883, 0.3289, 0.1448, 0.3049, 0.2662, 0.1607, 0.2977, 0.1991, 0.2977, 0.1991, 0.2662, 0.1607, 0.4372, 0.07653, 0.4493, 0.1252, 0.4493, 0.1252, 0.4372, 0.07653, 0.6312, 0.07825, 0.6193, 0.1279, 0.6193, 0.1279, 0.6312, 0.07825, 0.8042, 0.1734, 0.7695, 0.2119, 0.7695, 0.2119, 0.8042, 0.1734, 0.9107, 0.3423, 0.8613, 0.359, 0.06997, 0.6574, 9.397e-05, 0.6738, 0.007688, 0.4656, 0.08032, 0.4808, 0.08032, 0.4808, 0.007688, 0.4656, 0.08008, 0.2671, 0.1448, 0.3049, 0.1448, 0.3049, 0.08008, 0.2671, 0.219, 0.1005, 0.2662, 0.1607, 0.2662, 0.1607, 0.219, 0.1005, 0.4192, 9.397e-05, 0.4372, 0.07653, 0.4372, 0.07653, 0.4192, 9.397e-05, 0.6508, 9.416e-05, 0.6312, 0.07825, 0.6312, 0.07825, 0.6508, 9.416e-05, 0.86, 0.113, 0.8042, 0.1734, 0.8042, 0.1734, 0.86, 0.113, 0.9898, 0.3169, 0.9107, 0.3423, 0.7393, 0.3978, 0.7647, 0.3889, 0.7695, 0.51, 0.7432, 0.5052, 0.7432, 0.5052, 0.7695, 0.51, 0.7148, 0.617, 0.6943, 0.6005, 0.6943, 0.6005, 0.7148, 0.617, 0.6181, 0.6856, 0.6069, 0.6618, 0.6069, 0.6618, 0.6181, 0.6856, 0.4962, 0.707, 0.501, 0.6706, 0.501, 0.6706, 0.4962, 0.707, 0.3786, 0.6352, 0.4027, 0.6139, 0.4027, 0.6139, 0.3786, 0.6352, 0.3446, 0.5176, 0.3612, 0.5159, 0.3612, 0.5159, 0.3446, 0.5176, 0.3728, 0.4189, 0.7647, 0.3889, 0.8167, 0.374, 0.8218, 0.5229, 0.7695, 0.51, 0.7695, 0.51, 0.8218, 0.5229, 0.7533, 0.6524, 0.7148, 0.617, 0.7148, 0.617, 0.7533, 0.6524, 0.6389, 0.7295, 0.6181, 0.6856, 0.6181, 0.6856, 0.6389, 0.7295, 0.4927, 0.7316, 0.4962, 0.707, 0.4962, 0.707, 0.4927, 0.7316, 0.3786, 0.6352, 0.8167, 0.374, 0.8613, 0.359, 0.8678, 0.532, 0.8218, 0.5229, 0.8218, 0.5229, 0.8678, 0.532, 0.7883, 0.6829, 0.7533, 0.6524, 0.7533, 0.6524, 0.7883, 0.6829, 0.6572, 0.7649, 0.6389, 0.7295, 0.6389, 0.7295, 0.6572, 0.7649, 0.4888, 0.7613, 0.4927, 0.7316, 0.4927, 0.7316, 0.4888, 0.7613, 0.3477, 0.6607, 0.3786, 0.6352, 0.3786, 0.6352, 0.3477, 0.6607, 0.3207, 0.5199, 0.3446, 0.5176, 0.3446, 0.5176, 0.3207, 0.5199, 0.3444, 0.4091, 0.3728, 0.4189, 0.3728, 0.4189, 0.3444, 0.4091, 0.4029, 0.3248, 0.4155, 0.3376, 0.4155, 0.3376, 0.4029, 0.3248, 0.4867, 0.2811, 0.4905, 0.2943, 0.4905, 0.2943, 0.4867, 0.2811, 0.5773, 0.2911, 0.8613, 0.359, 0.9107, 0.3423, 0.9188, 0.5423, 0.8678, 0.532, 0.8678, 0.532, 0.9188, 0.5423, 0.8255, 0.7167, 0.7883, 0.6829, 0.7883, 0.6829, 0.8255, 0.7167, 0.6654, 0.8071, 0.6572, 0.7649, 0.6572, 0.7649, 0.6654, 0.8071, 0.4775, 0.791, 0.4888, 0.7613, 0.4888, 0.7613, 0.4775, 0.791, 0.3137, 0.6821, 0.3477, 0.6607, 0.3477, 0.6607, 0.3137, 0.6821, 0.2971, 0.5204, 0.3207, 0.5199, 0.3207, 0.5199, 0.2971, 0.5204, 0.3244, 0.4016, 0.3444, 0.4091, 0.3444, 0.4091, 0.3244, 0.4016, 0.3897, 0.3113, 0.4029, 0.3248, 0.4029, 0.3248, 0.3897, 0.3113, 0.4817, 0.2636, 0.4867, 0.2811, 0.4867, 0.2811, 0.4817, 0.2636, 0.583, 0.2659, 0.5773, 0.2911, 0.5773, 0.2911, 0.583, 0.2659, 0.6707, 0.3172, 0.6555, 0.3342, 0.6555, 0.3342, 0.6707, 0.3172, 0.7393, 0.3978, 0.7098, 0.4088, 0.9107, 0.3423, 0.9898, 0.3169, 0.9999, 0.5602, 0.9188, 0.5423, 0.9188, 0.5423, 0.9999, 0.5602, 0.8839, 0.7731, 0.8255, 0.7167, 0.8255, 0.7167, 0.8839, 0.7731, 0.6767, 0.8833, 0.6654, 0.8071, 0.6654, 0.8071, 0.6767, 0.8833, 0.4625, 0.8197, 0.4775, 0.791, 0.4775, 0.791, 0.4625, 0.8197, 0.3137, 0.6821, 0.3137, 0.6821, 0.2648, 0.6945, 0.2649, 0.5178, 0.2971, 0.5204, 0.2971, 0.5204, 0.2649, 0.5178, 0.3048, 0.3928, 0.3244, 0.4016, 0.3244, 0.4016, 0.3048, 0.3928, 0.3786, 0.2995, 0.3897, 0.3113, 0.3897, 0.3113, 0.3786, 0.2995, 0.4775, 0.2484, 0.4817, 0.2636, 0.4817, 0.2636, 0.4775, 0.2484, 0.5866, 0.2507, 0.583, 0.2659, 0.583, 0.2659, 0.5866, 0.2507, 0.6811, 0.3054, 0.6707, 0.3172, 0.6707, 0.3172, 0.6811, 0.3054, 0.7393, 0.3978, 0.6069, 0.6618, 0.501, 0.6706, 0.6, 0.6472, 0.6943, 0.6005, 0.6069, 0.6618, 0.6, 0.6472, 0.6773, 0.5876, 0.7432, 0.5052, 0.6943, 0.6005, 0.6773, 0.5876, 0.7164, 0.5012, 0.7393, 0.3978, 0.7432, 0.5052, 0.7164, 0.5012, 0.7098, 0.4088])
me_m3_bolt_007.materials.append(mat_material_001)
me_m3_bolt_007.use_remesh_preserve_volume = False
me_m3_bolt_007.use_remesh_preserve_attributes = False
me_m3_bolt_007.use_mirror_vertex_groups = False
me_m3_bolt_007.update()
me_m3_bolt_001 = bpy.data.meshes.new('M3.Bolt.001')
me_m3_bolt_001.from_pydata([(-0.1262, 0.2145, -0.4892), (-0.2164, 0.1243, -0.4892), (-0.2164, -0.122, -0.4892), (-0.1262, -0.2122, -0.4892), (-0.003058, -0.2452, -0.4892), (0.1201, -0.2122, -0.4892), (0.2103, -0.122, -0.4892), (0.2433, 0.001165, -0.4892), (-0.2494, 0.001165, -0.4892), (-0.003058, 0.2475, -0.4892), (0.1201, 0.2145, -0.4892), (0.2103, 0.1243, -0.4892), (0.2103, 0.1243, -0.0001609), (0.1201, 0.2145, -0.0001609), (-0.003058, 0.2475, -0.0001609), (-0.2494, 0.001165, -0.0001609), (0.2433, 0.001165, -0.0001609), (0.2103, -0.122, -0.0001609), (0.1201, -0.2122, -0.0001609), (-0.003058, -0.2452, -0.0001609), (-0.1262, -0.2122, -0.0001609), (-0.2164, -0.122, -0.0001609), (-0.2164, 0.1243, -0.0001609), (-0.1262, 0.2145, -0.0001609)], [], [(9, 0, 23, 14), (5, 6, 17, 18), (3, 4, 19, 20), (2, 3, 20, 21), (8, 2, 21, 15), (1, 8, 15, 22), (7, 11, 12, 16), (11, 10, 13, 12), (10, 9, 14, 13), (6, 7, 16, 17), (4, 5, 18, 19), (0, 1, 22, 23)])
me_m3_bolt_001.polygons.foreach_set('use_smooth', [True] * 12)
_uv = me_m3_bolt_001.uv_layers.new(name='UVMap')
_uv.uv.foreach_set('vector', [0.0, 0.0, 0.0, 0.0, 0.0, 0.0, 0.0, 0.0, 0.0, 0.0, 0.0, 0.0, 0.0, 0.0, 0.0, 0.0, 0.0, 0.0, 0.0, 0.0, 0.0, 0.0, 0.0, 0.0, 0.0, 0.0, 0.0, 0.0, 0.0, 0.0, 0.0, 0.0, 0.0, 0.0, 0.0, 0.0, 0.0, 0.0, 0.0, 0.0, 0.0, 0.0, 0.0, 0.0, 0.0, 0.0, 0.0, 0.0, 0.0, 0.0, 0.0, 0.0, 0.0, 0.0, 0.0, 0.0, 0.0, 0.0, 0.0, 0.0, 0.0, 0.0, 0.0, 0.0, 0.0, 0.0, 0.0, 0.0, 0.0, 0.0, 0.0, 0.0, 0.0, 0.0, 0.0, 0.0, 0.0, 0.0, 0.0, 0.0, 0.0, 0.0, 0.0, 0.0, 0.0, 0.0, 0.0, 0.0, 0.0, 0.0, 0.0, 0.0, 0.0, 0.0, 0.0, 0.0])
me_m3_bolt_001.materials.append(mat_material_001)
me_m3_bolt_001.use_remesh_preserve_volume = False
me_m3_bolt_001.use_remesh_preserve_attributes = False
me_m3_bolt_001.use_mirror_vertex_groups = False
me_m3_bolt_001.update()
me_m3_bolt_000 = bpy.data.meshes.new('M3.Bolt.000')
me_m3_bolt_000.from_pydata([(0.0004049, -0.5259, -0.1994), (0.0002145, 0.5169, -0.1994), (0.4519, -0.2651, -0.1994), (0.4518, 0.2563, -0.1994), (-0.4512, -0.2653, -0.1994), (-0.4513, 0.2561, -0.1994), (0.0004049, -0.5259, -0.04495), (0.0002145, 0.5169, -0.04495), (0.4519, -0.2651, -0.3538), (0.4518, 0.2563, -0.3538), (-0.4512, -0.2653, -0.3538), (-0.4513, 0.2561, -0.3538), (0.0004049, -0.5259, -0.3538), (0.0002145, 0.5169, -0.3538), (0.4519, -0.2651, -0.04495), (0.4518, 0.2563, -0.04495), (-0.4512, -0.2653, -0.04495), (-0.4513, 0.2561, -0.04495), (0.0003913, -0.4516, -0.002333), (0.000228, 0.4426, -0.002333), (0.0003913, -0.4516, -0.3964), (0.000228, 0.4426, -0.3964), (0.3876, -0.228, -0.002333), (0.3875, 0.2191, -0.002333), (-0.3869, -0.2281, -0.002333), (-0.387, 0.219, -0.002333), (0.3876, -0.228, -0.3964), (0.3875, 0.2191, -0.3964), (-0.3869, -0.2281, -0.3964), (-0.387, 0.219, -0.3964), (0.2239, -0.3917, -0.002333), (0.2238, 0.3827, -0.002333), (-0.2232, -0.3918, -0.002333), (-0.2233, 0.3827, -0.002333), (0.4474, -0.004429, -0.002333), (-0.4468, -0.004591, -0.002333), (0.2239, -0.3917, -0.3964), (0.2238, 0.3827, -0.3964), (-0.2232, -0.3918, -0.3964), (-0.2233, 0.3827, -0.3964), (0.4474, -0.004429, -0.3964), (-0.4468, -0.004591, -0.3964), (0.2261, -0.3955, -0.1994), (0.226, 0.3866, -0.1994), (-0.2254, -0.3956, -0.1994), (-0.2255, 0.3865, -0.1994), (0.4518, -0.004427, -0.1994), (-0.4512, -0.004591, -0.1994), (0.0003097, -0.00451, -0.002333), (0.4381, -0.00443, -0.002333), (-0.4375, -0.004589, -0.002333), (0.4381, -0.00443, -0.3964), (-0.4375, -0.004589, -0.3964), (0.2193, -0.3836, -0.002333), (0.2191, 0.3747, -0.002333), (-0.2185, -0.3837, -0.002333), (-0.2187, 0.3746, -0.002333), (0.2193, -0.3836, -0.3964), (0.2191, 0.3747, -0.3964), (-0.2185, -0.3837, -0.3964), (-0.2187, 0.3746, -0.3964), (0.3795, -0.2233, -0.002333), (0.3794, 0.2145, -0.002333), (-0.3788, -0.2235, -0.002333), (-0.3789, 0.2143, -0.002333), (0.3795, -0.2233, -0.3964), (0.3794, 0.2145, -0.3964), (-0.3788, -0.2235, -0.3964), (-0.3789, 0.2143, -0.3964), (0.0003896, -0.4423, -0.002333), (0.0002297, 0.4333, -0.002333), (0.0003896, -0.4423, -0.3964), (0.0002297, 0.4333, -0.3964), (0.3931, -0.004439, -0.002333), (-0.3925, -0.004581, -0.002333), (0.1968, -0.3447, -0.002333), (0.1967, 0.3357, -0.002333), (-0.196, -0.3447, -0.002333), (-0.1962, 0.3357, -0.002333), (0.3405, -0.2009, -0.002333), (0.3405, 0.192, -0.002333), (-0.3399, -0.201, -0.002333), (-0.3399, 0.1918, -0.002333), (0.0003814, -0.3973, -0.002333), (0.000238, 0.3883, -0.002333), (0.2261, -0.3955, -0.01473), (0.226, 0.3866, -0.01473), (-0.2254, -0.3956, -0.01473), (-0.2255, 0.3865, -0.01473), (0.4518, -0.004428, -0.01473), (-0.4512, -0.004591, -0.01473), (0.2261, -0.3955, -0.384), (0.226, 0.3866, -0.384), (-0.2254, -0.3956, -0.384), (-0.2255, 0.3865, -0.384), (0.4518, -0.004428, -0.384), (-0.4512, -0.004591, -0.384), (0.4519, -0.2566, -0.1994), (0.4518, 0.2477, -0.1994), (-0.4512, -0.2567, -0.1994), (-0.4513, 0.2475, -0.1994), (0.007804, -0.5216, -0.1994), (0.007615, 0.5126, -0.1994), (-0.006995, -0.5216, -0.1994), (-0.007184, 0.5126, -0.1994), (0.4445, -0.2694, -0.1994), (0.4444, 0.2605, -0.1994), (-0.4438, -0.2695, -0.1994), (-0.4439, 0.2604, -0.1994), (0.4519, -0.2566, -0.05033), (0.4518, 0.2477, -0.05033), (-0.4512, -0.2567, -0.05033), (-0.4513, 0.2475, -0.05033), (0.007804, -0.5216, -0.05033), (0.007615, 0.5126, -0.05033), (-0.006995, -0.5216, -0.05033), (-0.007184, 0.5126, -0.05033), (0.4519, -0.2566, -0.3484), (0.4518, 0.2477, -0.3484), (-0.4512, -0.2567, -0.3484), (-0.4513, 0.2475, -0.3484), (0.007804, -0.5216, -0.3484), (0.007615, 0.5126, -0.3484), (-0.006995, -0.5216, -0.3484), (-0.007184, 0.5126, -0.3484), (0.4445, -0.2694, -0.05033), (0.4444, 0.2605, -0.05033), (-0.4438, -0.2695, -0.05033), (-0.4439, 0.2604, -0.05033), (0.4445, -0.2694, -0.3484), (0.4444, 0.2605, -0.3484), (-0.4438, -0.2695, -0.3484), (-0.4439, 0.2604, -0.3484), (0.2261, -0.3955, -0.009353), (0.226, 0.3866, -0.009353), (-0.2254, -0.3956, -0.009353), (-0.2255, 0.3865, -0.009353), (0.4518, -0.004428, -0.009353), (-0.4512, -0.004591, -0.009353), (0.2261, -0.3955, -0.3894), (0.226, 0.3866, -0.3894), (-0.2254, -0.3956, -0.3894), (-0.2255, 0.3865, -0.3894), (0.4518, -0.004428, -0.3894), (-0.4512, -0.004591, -0.3894), (0.4519, -0.2566, -0.09034), (0.4518, 0.2477, -0.09034), (-0.4512, -0.2567, -0.09034), (-0.4513, 0.2475, -0.09034), (0.007804, -0.5216, -0.09034), (0.007615, 0.5126, -0.09034), (-0.006995, -0.5216, -0.09034), (-0.007184, 0.5126, -0.09034), (0.4519, -0.2566, -0.3084), (0.4518, 0.2477, -0.3084), (-0.4512, -0.2567, -0.3084), (-0.4513, 0.2475, -0.3084), (0.007804, -0.5216, -0.3084), (0.007615, 0.5126, -0.3084), (-0.006995, -0.5216, -0.3084), (-0.007184, 0.5126, -0.3084), (0.4445, -0.2694, -0.09034), (0.4444, 0.2605, -0.09034), (-0.4438, -0.2695, -0.09034), (-0.4439, 0.2604, -0.09034), (0.4445, -0.2694, -0.3084), (0.4444, 0.2605, -0.3084), (-0.4438, -0.2695, -0.3084), (-0.4439, 0.2604, -0.3084), (0.2261, -0.3955, -0.06429), (0.226, 0.3866, -0.06429), (-0.2254, -0.3956, -0.06429), (-0.2255, 0.3865, -0.06429), (0.2261, -0.3955, -0.3345), (0.226, 0.3866, -0.3345), (-0.2254, -0.3956, -0.3345), (-0.2255, 0.3865, -0.3345), (0.4518, -0.004428, -0.06429), (-0.4512, -0.004591, -0.06429), (0.4518, -0.004428, -0.3345), (-0.4512, -0.004591, -0.3345), (0.0004049, -0.5259, -0.0864), (0.0002145, 0.5169, -0.0864), (0.0004049, -0.5259, -0.3124), (0.0002145, 0.5169, -0.3124), (0.4519, -0.2651, -0.0864), (0.4518, 0.2563, -0.0864), (-0.4512, -0.2653, -0.0864), (-0.4513, 0.2561, -0.0864), (0.4519, -0.2651, -0.3124), (0.4518, 0.2563, -0.3124), (-0.4512, -0.2653, -0.3124), (-0.4513, 0.2561, -0.3124), (0.0003097, -0.00451, -0.3964)], [], [(61, 22, 34, 49), (34, 23, 62, 49), (35, 24, 63, 50), (64, 25, 35, 50), (69, 18, 30, 53), (31, 19, 70, 54), (32, 18, 69, 55), (70, 19, 33, 56), (40, 26, 65, 51), (66, 27, 40, 51), (67, 28, 41, 52), (41, 29, 68, 52), (36, 20, 71, 57), (72, 21, 37, 58), (71, 20, 38, 59), (39, 21, 72, 60), (30, 22, 61, 53), (62, 23, 31, 54), (63, 24, 32, 55), (33, 25, 64, 56), (65, 26, 36, 57), (37, 27, 66, 58), (38, 28, 67, 59), (68, 29, 39, 60), (51, 193, 66), (66, 193, 58), (68, 60, 193), (67, 52, 193), (57, 193, 65), (72, 193, 60), (71, 193, 57), (65, 193, 51), (58, 193, 72), (59, 193, 71), (73, 48, 79), (80, 48, 73), (81, 48, 74), (74, 48, 82), (75, 48, 83), (84, 48, 76), (83, 48, 77), (78, 48, 84), (48, 75, 79), (80, 76, 48), (81, 77, 48), (48, 78, 82), (89, 137, 14, 109), (15, 137, 89, 110), (16, 138, 90, 111), (90, 138, 17, 112), (85, 133, 6, 113), (7, 134, 86, 114), (6, 135, 87, 115), (88, 136, 7, 116), (8, 143, 95, 117), (95, 143, 9, 118), (96, 144, 10, 119), (11, 144, 96, 120), (12, 139, 91, 121), (92, 140, 13, 122), (93, 141, 12, 123), (13, 142, 94, 124), (14, 133, 85, 125), (86, 134, 15, 126), (87, 135, 16, 127), (17, 136, 88, 128), (91, 139, 8, 129), (9, 140, 92, 130), (10, 141, 93, 131), (94, 142, 11, 132), (22, 14, 137, 34), (137, 15, 23, 34), (138, 16, 24, 35), (25, 17, 138, 35), (18, 6, 133, 30), (134, 7, 19, 31), (135, 6, 18, 32), (19, 7, 136, 33), (143, 8, 26, 40), (27, 9, 143, 40), (28, 10, 144, 41), (144, 11, 29, 41), (139, 12, 20, 36), (21, 13, 140, 37), (20, 12, 141, 38), (142, 13, 21, 39), (133, 14, 22, 30), (23, 15, 134, 31), (24, 16, 135, 32), (136, 17, 25, 33), (26, 8, 139, 36), (140, 9, 27, 37), (141, 10, 28, 38), (29, 11, 142, 39), (185, 2, 97, 145), (98, 3, 186, 146), (99, 4, 187, 147), (188, 5, 100, 148), (181, 0, 101, 149), (102, 1, 182, 150), (103, 0, 181, 151), (182, 1, 104, 152), (97, 2, 189, 153), (190, 3, 98, 154), (191, 4, 99, 155), (100, 5, 192, 156), (101, 0, 183, 157), (184, 1, 102, 158), (183, 0, 103, 159), (104, 1, 184, 160), (105, 2, 185, 161), (186, 3, 106, 162), (187, 4, 107, 163), (108, 5, 188, 164), (189, 2, 105, 165), (106, 3, 190, 166), (107, 4, 191, 167), (192, 5, 108, 168), (145, 109, 14, 185), (15, 110, 146, 186), (16, 111, 147, 187), (148, 112, 17, 188), (149, 113, 6, 181), (7, 114, 150, 182), (6, 115, 151, 181), (152, 116, 7, 182), (8, 117, 153, 189), (154, 118, 9, 190), (155, 119, 10, 191), (11, 120, 156, 192), (12, 121, 157, 183), (158, 122, 13, 184), (159, 123, 12, 183), (13, 124, 160, 184), (14, 125, 161, 185), (162, 126, 15, 186), (163, 127, 16, 187), (17, 128, 164, 188), (165, 129, 8, 189), (9, 130, 166, 190), (10, 131, 167, 191), (168, 132, 11, 192), (46, 177, 145, 97), (146, 177, 46, 98), (147, 178, 47, 99), (47, 178, 148, 100), (42, 169, 149, 101), (150, 170, 43, 102), (151, 171, 44, 103), (45, 172, 152, 104), (153, 179, 46, 97), (46, 179, 154, 98), (47, 180, 155, 99), (156, 180, 47, 100), (157, 173, 42, 101), (43, 174, 158, 102), (44, 175, 159, 103), (160, 176, 45, 104), (161, 169, 42, 105), (43, 170, 162, 106), (44, 171, 163, 107), (164, 172, 45, 108), (42, 173, 165, 105), (166, 174, 43, 106), (167, 175, 44, 107), (45, 176, 168, 108), (177, 89, 109, 145), (110, 89, 177, 146), (111, 90, 178, 147), (178, 90, 112, 148), (169, 85, 113, 149), (114, 86, 170, 150), (115, 87, 171, 151), (172, 88, 116, 152), (117, 95, 179, 153), (179, 95, 118, 154), (180, 96, 119, 155), (120, 96, 180, 156), (121, 91, 173, 157), (174, 92, 122, 158), (175, 93, 123, 159), (124, 94, 176, 160), (125, 85, 169, 161), (170, 86, 126, 162), (171, 87, 127, 163), (128, 88, 172, 164), (173, 91, 129, 165), (130, 92, 174, 166), (131, 93, 175, 167), (176, 94, 132, 168), (49, 73, 79, 61), (80, 73, 49, 62), (81, 74, 50, 63), (50, 74, 82, 64), (53, 75, 83, 69), (84, 76, 54, 70), (83, 77, 55, 69), (56, 78, 84, 70), (75, 53, 61, 79), (62, 54, 76, 80), (63, 55, 77, 81), (78, 56, 64, 82), (68, 193, 52), (67, 193, 59)])
me_m3_bolt_000.polygons.foreach_set('use_smooth', [True] * 204)
_uv = me_m3_bolt_000.uv_layers.new(name='UVMap')
_uv.uv.foreach_set('vector', [0.0, 0.0, 0.0, 0.0, 0.0, 0.0, 0.0, 0.0, 0.0, 0.0, 0.0, 0.0, 0.0, 0.0, 0.0, 0.0, 0.0, 0.0, 0.0, 0.0, 0.0, 0.0, 0.0, 0.0, 0.0, 0.0, 0.0, 0.0, 0.0, 0.0, 0.0, 0.0, 0.0, 0.0, 0.0, 0.0, 0.0, 0.0, 0.0, 0.0, 0.0, 0.0, 0.0, 0.0, 0.0, 0.0, 0.0, 0.0, 0.0, 0.0, 0.0, 0.0, 0.0, 0.0, 0.0, 0.0, 0.0, 0.0, 0.0, 0.0, 0.0, 0.0, 0.0, 0.0, 0.0, 0.0, 0.0, 0.0, 0.0, 0.0, 0.0, 0.0, 0.0, 0.0, 0.0, 0.0, 0.0, 0.0, 0.0, 0.0, 0.0, 0.0, 0.0, 0.0, 0.0, 0.0, 0.0, 0.0, 0.0, 0.0, 0.0, 0.0, 0.0, 0.0, 0.0, 0.0, 0.0, 0.0, 0.0, 0.0, 0.0, 0.0, 0.0, 0.0, 0.0, 0.0, 0.0, 0.0, 0.0, 0.0, 0.0, 0.0, 0.0, 0.0, 0.0, 0.0, 0.0, 0.0, 0.0, 0.0, 0.0, 0.0, 0.0, 0.0, 0.0, 0.0, 0.0, 0.0, 0.0, 0.0, 0.0, 0.0, 0.0, 0.0, 0.0, 0.0, 0.0, 0.0, 0.0, 0.0, 0.0, 0.0, 0.0, 0.0, 0.0, 0.0, 0.0, 0.0, 0.0, 0.0, 0.0, 0.0, 0.0, 0.0, 0.0, 0.0, 0.0, 0.0, 0.0, 0.0, 0.0, 0.0, 0.0, 0.0, 0.0, 0.0, 0.0, 0.0, 0.0, 0.0, 0.0, 0.0, 0.0, 0.0, 0.0, 0.0, 0.0, 0.0, 0.0, 0.0, 0.0, 0.0, 0.0, 0.0, 0.0, 0.0, 0.0, 0.0, 0.0, 0.0, 0.0, 0.0, 0.0, 0.0, 0.0, 0.0, 0.0, 0.0, 0.0, 0.0, 0.0, 0.0, 0.0, 0.0, 0.0, 0.0, 0.0, 0.0, 0.0, 0.0, 0.0, 0.0, 0.0, 0.0, 0.0, 0.0, 0.0, 0.0, 0.0, 0.0, 0.0, 0.0, 0.0, 0.0, 0.0, 0.0, 0.0, 0.0, 0.0, 0.0, 0.0, 0.0, 0.0, 0.0, 0.0, 0.0, 0.0, 0.0, 0.0, 0.0, 0.0, 0.0, 0.0, 0.0, 0.0, 0.0, 0.0, 0.0, 0.0, 0.0, 0.0, 0.0, 0.0, 0.0, 0.0, 0.0, 0.0, 0.0, 0.0, 0.0, 0.0, 0.0, 0.0, 0.0, 0.0, 0.0, 0.0, 0.0, 0.0, 0.0, 0.0, 0.0, 0.0, 0.0, 0.0, 0.0, 0.0, 0.0, 0.0, 0.0, 0.0, 0.0, 0.0, 0.0, 0.0, 0.0, 0.0, 0.0, 0.0, 0.0, 0.0, 0.0, 0.0, 0.0, 0.0, 0.0, 0.0, 0.0, 0.0, 0.0, 0.0, 0.0, 0.0, 0.0, 0.0, 0.0, 0.0, 0.0, 0.0, 0.0, 0.0, 0.0, 0.0, 0.0, 0.0, 0.0, 0.0, 0.0, 0.0, 0.0, 0.0, 0.0, 0.0, 0.0, 0.0, 0.0, 0.0, 0.0, 0.0, 0.0, 0.0, 0.0, 0.0, 0.0, 0.0, 0.0, 0.0, 0.0, 0.0, 0.0, 0.0, 0.0, 0.0, 0.0, 0.0, 0.0, 0.0, 0.0, 0.0, 0.0, 0.0, 0.0, 0.0, 0.0, 0.0, 0.0, 0.0, 0.0, 0.0, 0.0, 0.0, 0.0, 0.0, 0.0, 0.0, 0.0, 0.0, 0.0, 0.0, 0.0, 0.0, 0.0, 0.0, 0.0, 0.0, 0.0, 0.0, 0.0, 0.0, 0.0, 0.0, 0.0, 0.0, 0.0, 0.0, 0.0, 0.0, 0.0, 0.0, 0.0, 0.0, 0.0, 0.0, 0.0, 0.0, 0.0, 0.0, 0.0, 0.0, 0.0, 0.0, 0.0, 0.0, 0.0, 0.0, 0.0, 0.0, 0.0, 0.0, 0.0, 0.0, 0.0, 0.0, 0.0, 0.0, 0.0, 0.0, 0.0, 0.0, 0.0, 0.0, 0.0, 0.0, 0.0, 0.0, 0.0, 0.0, 0.0, 0.0, 0.0, 0.0, 0.0, 0.0, 0.0, 0.0, 0.0, 0.0, 0.0, 0.0, 0.0, 0.0, 0.0, 0.0, 0.0, 0.0, 0.0, 0.0, 0.0, 0.0, 0.0, 0.0, 0.0, 0.0, 0.0, 0.0, 0.0, 0.0, 0.0, 0.0, 0.0, 0.0, 0.0, 0.0, 0.0, 0.0, 0.0, 0.0, 0.0, 0.0, 0.0, 0.0, 0.0, 0.0, 0.0, 0.0, 0.0, 0.0, 0.0, 0.0, 0.0, 0.0, 0.0, 0.0, 0.0, 0.0, 0.0, 0.0, 0.0, 0.0, 0.0, 0.0, 0.0, 0.0, 0.0, 0.0, 0.0, 0.0, 0.0, 0.0, 0.0, 0.0, 0.0, 0.0, 0.0, 0.0, 0.0, 0.0, 0.0, 0.0, 0.0, 0.0, 0.0, 0.0, 0.0, 0.0, 0.0, 0.0, 0.0, 0.0, 0.0, 0.0, 0.0, 0.0, 0.0, 0.0, 0.0, 0.0, 0.0, 0.0, 0.0, 0.0, 0.0, 0.0, 0.0, 0.0, 0.0, 0.0, 0.0, 0.0, 0.0, 0.0, 0.0, 0.0, 0.0, 0.0, 0.0, 0.0, 0.0, 0.0, 0.0, 0.0, 0.0, 0.0, 0.0, 0.0, 0.0, 0.0, 0.0, 0.0, 0.0, 0.0, 0.0, 0.0, 0.0, 0.0, 0.0, 0.0, 0.0, 0.0, 0.0, 0.0, 0.0, 0.0, 0.0, 0.0, 0.0, 0.0, 0.0, 0.0, 0.0, 0.0, 0.0, 0.0, 0.0, 0.0, 0.0, 0.0, 0.0, 0.0, 0.0, 0.0, 0.0, 0.0, 0.0, 0.0, 0.0, 0.0, 0.0, 0.0, 0.0, 0.0, 0.0, 0.0, 0.0, 0.0, 0.0, 0.0, 0.0, 0.0, 0.0, 0.0, 0.0, 0.0, 0.0, 0.0, 0.0, 0.0, 0.0, 0.0, 0.0, 0.0, 0.0, 0.0, 0.0, 0.0, 0.0, 0.0, 0.0, 0.0, 0.0, 0.0, 0.0, 0.0, 0.0, 0.0, 0.0, 0.0, 0.0, 0.0, 0.0, 0.0, 0.0, 0.0, 0.0, 0.0, 0.0, 0.0, 0.0, 0.0, 0.0, 0.0, 0.0, 0.0, 0.0, 0.0, 0.0, 0.0, 0.0, 0.0, 0.0, 0.0, 0.0, 0.0, 0.0, 0.0, 0.0, 0.0, 0.0, 0.0, 0.0, 0.0, 0.0, 0.0, 0.0, 0.0, 0.0, 0.0, 0.0, 0.0, 0.0, 0.0, 0.0, 0.0, 0.0, 0.0, 0.0, 0.0, 0.0, 0.0, 0.0, 0.0, 0.0, 0.0, 0.0, 0.0, 0.0, 0.0, 0.0, 0.0, 0.0, 0.0, 0.0, 0.0, 0.0, 0.0, 0.0, 0.0, 0.0, 0.0, 0.0, 0.0, 0.0, 0.0, 0.0, 0.0, 0.0, 0.0, 0.0, 0.0, 0.0, 0.0, 0.0, 0.0, 0.0, 0.0, 0.0, 0.0, 0.0, 0.0, 0.0, 0.0, 0.0, 0.0, 0.0, 0.0, 0.0, 0.0, 0.0, 0.0, 0.0, 0.0, 0.0, 0.0, 0.0, 0.0, 0.0, 0.0, 0.0, 0.0, 0.0, 0.0, 0.0, 0.0, 0.0, 0.0, 0.0, 0.0, 0.0, 0.0, 0.0, 0.0, 0.0, 0.0, 0.0, 0.0, 0.0, 0.0, 0.0, 0.0, 0.0, 0.0, 0.0, 0.0, 0.0, 0.0, 0.0, 0.0, 0.0, 0.0, 0.0, 0.0, 0.0, 0.0, 0.0, 0.0, 0.0, 0.0, 0.0, 0.0, 0.0, 0.0, 0.0, 0.0, 0.0, 0.0, 0.0, 0.0, 0.0, 0.0, 0.0, 0.0, 0.0, 0.0, 0.0, 0.0, 0.0, 0.0, 0.0, 0.0, 0.0, 0.0, 0.0, 0.0, 0.0, 0.0, 0.0, 0.0, 0.0, 0.0, 0.0, 0.0, 0.0, 0.0, 0.0, 0.0, 0.0, 0.0, 0.0, 0.0, 0.0, 0.0, 0.0, 0.0, 0.0, 0.0, 0.0, 0.0, 0.0, 0.0, 0.0, 0.0, 0.0, 0.0, 0.0, 0.0, 0.0, 0.0, 0.0, 0.0, 0.0, 0.0, 0.0, 0.0, 0.0, 0.0, 0.0, 0.0, 0.0, 0.0, 0.0, 0.0, 0.0, 0.0, 0.0, 0.0, 0.0, 0.0, 0.0, 0.0, 0.0, 0.0, 0.0, 0.0, 0.0, 0.0, 0.0, 0.0, 0.0, 0.0, 0.0, 0.0, 0.0, 0.0, 0.0, 0.0, 0.0, 0.0, 0.0, 0.0, 0.0, 0.0, 0.0, 0.0, 0.0, 0.0, 0.0, 0.0, 0.0, 0.0, 0.0, 0.0, 0.0, 0.0, 0.0, 0.0, 0.0, 0.0, 0.0, 0.0, 0.0, 0.0, 0.0, 0.0, 0.0, 0.0, 0.0, 0.0, 0.0, 0.0, 0.0, 0.0, 0.0, 0.0, 0.0, 0.0, 0.0, 0.0, 0.0, 0.0, 0.0, 0.0, 0.0, 0.0, 0.0, 0.0, 0.0, 0.0, 0.0, 0.0, 0.0, 0.0, 0.0, 0.0, 0.0, 0.0, 0.0, 0.0, 0.0, 0.0, 0.0, 0.0, 0.0, 0.0, 0.0, 0.0, 0.0, 0.0, 0.0, 0.0, 0.0, 0.0, 0.0, 0.0, 0.0, 0.0, 0.0, 0.0, 0.0, 0.0, 0.0, 0.0, 0.0, 0.0, 0.0, 0.0, 0.0, 0.0, 0.0, 0.0, 0.0, 0.0, 0.0, 0.0, 0.0, 0.0, 0.0, 0.0, 0.0, 0.0, 0.0, 0.0, 0.0, 0.0, 0.0, 0.0, 0.0, 0.0, 0.0, 0.0, 0.0, 0.0, 0.0, 0.0, 0.0, 0.0, 0.0, 0.0, 0.0, 0.0, 0.0, 0.0, 0.0, 0.0, 0.0, 0.0, 0.0, 0.0, 0.0, 0.0, 0.0, 0.0, 0.0, 0.0, 0.0, 0.0, 0.0, 0.0, 0.0, 0.0, 0.0, 0.0, 0.0, 0.0, 0.0, 0.0, 0.0, 0.0, 0.0, 0.0, 0.0, 0.0, 0.0, 0.0, 0.0, 0.0, 0.0, 0.0, 0.0, 0.0, 0.0, 0.0, 0.0, 0.0, 0.0, 0.0, 0.0, 0.0, 0.0, 0.0, 0.0, 0.0, 0.0, 0.0, 0.0, 0.0, 0.0, 0.0, 0.0, 0.0, 0.0, 0.0, 0.0, 0.0, 0.0, 0.0, 0.0, 0.0, 0.0, 0.0, 0.0, 0.0, 0.0, 0.0, 0.0, 0.0, 0.0, 0.0, 0.0, 0.0, 0.0, 0.0, 0.0, 0.0, 0.0, 0.0, 0.0, 0.0, 0.0, 0.0, 0.0, 0.0, 0.0, 0.0, 0.0, 0.0, 0.0, 0.0, 0.0, 0.0, 0.0, 0.0, 0.0, 0.0, 0.0, 0.0, 0.0, 0.0, 0.0, 0.0, 0.0, 0.0, 0.0, 0.0, 0.0, 0.0, 0.0, 0.0, 0.0, 0.0, 0.0, 0.0, 0.0, 0.0, 0.0, 0.0, 0.0, 0.0, 0.0, 0.0, 0.0, 0.0, 0.0, 0.0, 0.0, 0.0, 0.0, 0.0, 0.0, 0.0, 0.0, 0.0, 0.0, 0.0, 0.0, 0.0, 0.0, 0.0, 0.0, 0.0, 0.0, 0.0, 0.0, 0.0, 0.0, 0.0, 0.0, 0.0, 0.0, 0.0, 0.0, 0.0, 0.0, 0.0, 0.0, 0.0, 0.0, 0.0, 0.0, 0.0, 0.0, 0.0, 0.0, 0.0, 0.0, 0.0, 0.0, 0.0, 0.0, 0.0, 0.0, 0.0, 0.0, 0.0, 0.0, 0.0, 0.0, 0.0, 0.0, 0.0, 0.0, 0.0, 0.0, 0.0, 0.0, 0.0, 0.0, 0.0, 0.0, 0.0, 0.0, 0.0, 0.0, 0.0, 0.0, 0.0, 0.0, 0.0, 0.0, 0.0, 0.0, 0.0, 0.0, 0.0, 0.0, 0.0, 0.0, 0.0, 0.0, 0.0, 0.0, 0.0, 0.0, 0.0, 0.0, 0.0, 0.0, 0.0, 0.0, 0.0, 0.0, 0.0, 0.0, 0.0, 0.0, 0.0, 0.0, 0.0, 0.0, 0.0, 0.0, 0.0, 0.0, 0.0, 0.0, 0.0, 0.0, 0.0, 0.0, 0.0, 0.0, 0.0, 0.0, 0.0, 0.0, 0.0, 0.0, 0.0, 0.0, 0.0, 0.0, 0.0, 0.0, 0.0, 0.0, 0.0, 0.0, 0.0, 0.0, 0.0, 0.0, 0.0, 0.0, 0.0, 0.0, 0.0, 0.0, 0.0, 0.0, 0.0, 0.0, 0.0, 0.0, 0.0, 0.0, 0.0, 0.0, 0.0, 0.0, 0.0, 0.0, 0.0, 0.0, 0.0, 0.0, 0.0, 0.0, 0.0, 0.0, 0.0, 0.0, 0.0, 0.0, 0.0, 0.0, 0.0, 0.0, 0.0, 0.0, 0.0, 0.0, 0.0, 0.0, 0.0, 0.0, 0.0, 0.0, 0.0, 0.0, 0.0, 0.0, 0.0, 0.0, 0.0, 0.0, 0.0, 0.0, 0.0, 0.0, 0.0, 0.0, 0.0, 0.0, 0.0, 0.0, 0.0, 0.0, 0.0, 0.0, 0.0, 0.0, 0.0, 0.0, 0.0, 0.0, 0.0, 0.0, 0.0, 0.0, 0.0, 0.0, 0.0, 0.0, 0.0, 0.0, 0.0, 0.0, 0.0, 0.0, 0.0, 0.0, 0.0, 0.0, 0.0, 0.0, 0.0, 0.0, 0.0, 0.0, 0.0, 0.0, 0.0, 0.0, 0.0, 0.0, 0.0, 0.0, 0.0, 0.0, 0.0, 0.0, 0.0, 0.0, 0.0, 0.0, 0.0, 0.0, 0.0, 0.0, 0.0, 0.0, 0.0, 0.0, 0.0, 0.0, 0.0, 0.0, 0.0, 0.0, 0.0, 0.0, 0.0, 0.0, 0.0, 0.0, 0.0, 0.0, 0.0, 0.0, 0.0, 0.0, 0.0, 0.0, 0.0, 0.0, 0.0, 0.0, 0.0, 0.0, 0.0, 0.0, 0.0, 0.0, 0.0, 0.0, 0.0, 0.0, 0.0, 0.0, 0.0, 0.0, 0.0, 0.0, 0.0, 0.0, 0.0, 0.0, 0.0, 0.0, 0.0, 0.0, 0.0, 0.0, 0.0, 0.0, 0.0, 0.0, 0.0, 0.0, 0.0, 0.0, 0.0, 0.0, 0.0, 0.0, 0.0, 0.0, 0.0, 0.0, 0.0, 0.0, 0.0, 0.0, 0.0, 0.0, 0.0, 0.0, 0.0, 0.0, 0.0, 0.0, 0.0, 0.0, 0.0, 0.0, 0.0, 0.0, 0.0, 0.0, 0.0, 0.0, 0.0, 0.0, 0.0, 0.0, 0.0, 0.0, 0.0, 0.0, 0.0, 0.0, 0.0, 0.0, 0.0, 0.0, 0.0, 0.0, 0.0, 0.0, 0.0, 0.0, 0.0, 0.0, 0.0, 0.0, 0.0, 0.0, 0.0, 0.0, 0.0, 0.0, 0.0, 0.0, 0.0, 0.0, 0.0, 0.0, 0.0, 0.0, 0.0, 0.0, 0.0, 0.0, 0.0, 0.0, 0.0, 0.0, 0.0, 0.0, 0.0, 0.0, 0.0, 0.0, 0.0, 0.0, 0.0, 0.0, 0.0, 0.0, 0.0, 0.0, 0.0, 0.0, 0.0, 0.0, 0.0, 0.0, 0.0, 0.0, 0.0, 0.0, 0.0, 0.0, 0.0, 0.0, 0.0, 0.0, 0.0, 0.0, 0.0, 0.0, 0.0, 0.0, 0.0, 0.0, 0.0, 0.0, 0.0, 0.0, 0.0, 0.0, 0.0, 0.0, 0.0, 0.0])
me_m3_bolt_000.materials.append(mat_material_001)
me_m3_bolt_000.use_remesh_preserve_volume = False
me_m3_bolt_000.use_remesh_preserve_attributes = False
me_m3_bolt_000.use_mirror_vertex_groups = False
me_m3_bolt_000.update()

# ---- objects
ob_sun = bpy.data.objects.new('Sun', light_sun)
ob_end_piece = bpy.data.objects.new('End Piece', me_m3_bolt_009)
ob_middle_piece = bpy.data.objects.new('Middle Piece', me_m3_bolt_008)
ob_start_piece = bpy.data.objects.new('Start Piece', me_m3_bolt_007)
ob_grip = bpy.data.objects.new('Grip', me_m3_bolt_001)
ob_base = bpy.data.objects.new('Base', me_m3_bolt_000)

# ---- transforms, parenting, visibility, modifiers, constraints
ob_sun.location = (-0.9047, 2.352, -0.3508)
ob_sun.rotation_euler = (4.868, -0.6618, 0.2906)
ob_sun.scale = (2.288, 2.288, 2.288)
ob_sun.lineart.crease_threshold = 0.0
ob_end_piece.location = (0.0, 0.0, 0.0)
ob_end_piece.lineart.crease_threshold = 0.0
ob_middle_piece.location = (0.0, 0.0, 0.0)
ob_middle_piece.hide_viewport = True
ob_middle_piece.lineart.crease_threshold = 0.0
ob_start_piece.location = (0.0, 0.0, 0.0)
ob_start_piece.hide_viewport = True
ob_start_piece.lineart.crease_threshold = 0.0
ob_grip.location = (0.0, 0.0, 0.0)
ob_grip.hide_viewport = True
ob_grip.lineart.crease_threshold = 0.0
ob_base.location = (0.0, 0.0, 0.0)
ob_base.hide_viewport = True
ob_base.lineart.crease_threshold = 0.0

# ---- collection membership
col_collection_1.objects.link(ob_sun)
col_collection_1.objects.link(ob_end_piece)
col_collection_1.objects.link(ob_middle_piece)
col_collection_1.objects.link(ob_start_piece)
col_collection_1.objects.link(ob_grip)
col_collection_1.objects.link(ob_base)

# ---- scene / render settings (as saved in the file)
scene.frame_start = 1; scene.frame_end = 250; scene.frame_set(1)
scene.render.engine = 'BLENDER_EEVEE_NEXT'
scene.render.resolution_percentage = 50
scene.render.dither_intensity = 0.0
scene.cycles.use_denoising = False
scene.cycles.samples = 128
scene.cycles.sampling_pattern = 'TABULATED_SOBOL'
scene.cycles.light_sampling_threshold = 0.0
scene.cycles.use_adaptive_sampling = False
scene.cycles.use_light_tree = False
scene.cycles.blur_glossy = 0.0
scene.cycles.sample_clamp_indirect = 0.0
scene.view_settings.view_transform = 'Standard'
bpy.context.view_layer.update()

# ---- added for rendering (the .blend has no active camera): camera
cam_auto = bpy.data.cameras.new('AutoCamera')
cam_auto.lens = 50.0
cam_auto.sensor_width = 36.0
cam_auto.clip_end = 1000.0
ob_auto_camera = bpy.data.objects.new('AutoCamera', cam_auto)
scene.collection.objects.link(ob_auto_camera)
ob_auto_camera.location = (1.4182, -1.70597, 0.97883)
ob_auto_camera.rotation_euler = (1.09748, -7.21219e-08, 0.694738)
scene.camera = ob_auto_camera
bpy.context.view_layer.update()

